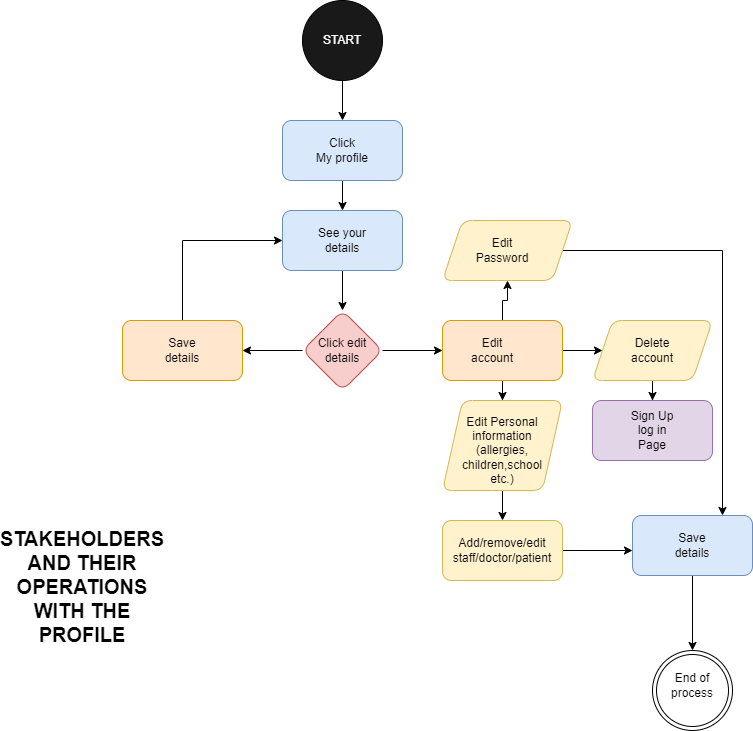

The diagram above was exported from draw.io. Its source (the exported page's mxGraphModel, read from the mxfile embedded in the PNG):
<mxGraphModel dx="1588" dy="940" grid="1" gridSize="10" guides="1" tooltips="1" connect="1" arrows="1" fold="1" page="1" pageScale="1" pageWidth="850" pageHeight="1100" math="0" shadow="0">
  <root>
    <mxCell id="0" />
    <mxCell id="1" parent="0" />
    <mxCell id="X6PW5t94kWfHS9cqF4Ua-3" value="" style="edgeStyle=orthogonalEdgeStyle;rounded=0;orthogonalLoop=1;jettySize=auto;html=1;" edge="1" parent="1" source="X6PW5t94kWfHS9cqF4Ua-1" target="X6PW5t94kWfHS9cqF4Ua-2">
      <mxGeometry relative="1" as="geometry" />
    </mxCell>
    <mxCell id="X6PW5t94kWfHS9cqF4Ua-1" value="" style="ellipse;whiteSpace=wrap;html=1;aspect=fixed;fillColor=#191919;" vertex="1" parent="1">
      <mxGeometry x="360" y="30" width="80" height="80" as="geometry" />
    </mxCell>
    <mxCell id="X6PW5t94kWfHS9cqF4Ua-5" value="" style="edgeStyle=orthogonalEdgeStyle;rounded=0;orthogonalLoop=1;jettySize=auto;html=1;" edge="1" parent="1" source="X6PW5t94kWfHS9cqF4Ua-2" target="X6PW5t94kWfHS9cqF4Ua-4">
      <mxGeometry relative="1" as="geometry" />
    </mxCell>
    <mxCell id="X6PW5t94kWfHS9cqF4Ua-2" value="" style="rounded=1;whiteSpace=wrap;html=1;fillColor=#dae8fc;strokeColor=#6c8ebf;" vertex="1" parent="1">
      <mxGeometry x="340" y="150" width="120" height="60" as="geometry" />
    </mxCell>
    <mxCell id="X6PW5t94kWfHS9cqF4Ua-7" value="" style="edgeStyle=orthogonalEdgeStyle;rounded=0;orthogonalLoop=1;jettySize=auto;html=1;" edge="1" parent="1" source="X6PW5t94kWfHS9cqF4Ua-4" target="X6PW5t94kWfHS9cqF4Ua-6">
      <mxGeometry relative="1" as="geometry" />
    </mxCell>
    <mxCell id="X6PW5t94kWfHS9cqF4Ua-4" value="" style="whiteSpace=wrap;html=1;rounded=1;fillColor=#dae8fc;strokeColor=#6c8ebf;" vertex="1" parent="1">
      <mxGeometry x="340" y="240" width="120" height="60" as="geometry" />
    </mxCell>
    <mxCell id="X6PW5t94kWfHS9cqF4Ua-9" value="" style="edgeStyle=orthogonalEdgeStyle;rounded=0;orthogonalLoop=1;jettySize=auto;html=1;" edge="1" parent="1" source="X6PW5t94kWfHS9cqF4Ua-6" target="X6PW5t94kWfHS9cqF4Ua-8">
      <mxGeometry relative="1" as="geometry" />
    </mxCell>
    <mxCell id="X6PW5t94kWfHS9cqF4Ua-11" value="" style="edgeStyle=orthogonalEdgeStyle;rounded=0;orthogonalLoop=1;jettySize=auto;html=1;" edge="1" parent="1" source="X6PW5t94kWfHS9cqF4Ua-6" target="X6PW5t94kWfHS9cqF4Ua-10">
      <mxGeometry relative="1" as="geometry" />
    </mxCell>
    <mxCell id="X6PW5t94kWfHS9cqF4Ua-6" value="" style="rhombus;whiteSpace=wrap;html=1;rounded=1;fillColor=#f8cecc;strokeColor=#b85450;" vertex="1" parent="1">
      <mxGeometry x="360" y="340" width="80" height="80" as="geometry" />
    </mxCell>
    <mxCell id="X6PW5t94kWfHS9cqF4Ua-13" value="" style="edgeStyle=orthogonalEdgeStyle;rounded=0;orthogonalLoop=1;jettySize=auto;html=1;" edge="1" parent="1" source="X6PW5t94kWfHS9cqF4Ua-8" target="X6PW5t94kWfHS9cqF4Ua-12">
      <mxGeometry relative="1" as="geometry" />
    </mxCell>
    <mxCell id="X6PW5t94kWfHS9cqF4Ua-15" value="" style="edgeStyle=orthogonalEdgeStyle;rounded=0;orthogonalLoop=1;jettySize=auto;html=1;" edge="1" parent="1" source="X6PW5t94kWfHS9cqF4Ua-8" target="X6PW5t94kWfHS9cqF4Ua-14">
      <mxGeometry relative="1" as="geometry" />
    </mxCell>
    <mxCell id="X6PW5t94kWfHS9cqF4Ua-17" value="" style="edgeStyle=orthogonalEdgeStyle;rounded=0;orthogonalLoop=1;jettySize=auto;html=1;" edge="1" parent="1" source="X6PW5t94kWfHS9cqF4Ua-8" target="X6PW5t94kWfHS9cqF4Ua-16">
      <mxGeometry relative="1" as="geometry" />
    </mxCell>
    <mxCell id="X6PW5t94kWfHS9cqF4Ua-8" value="" style="whiteSpace=wrap;html=1;rounded=1;fillColor=#ffe6cc;strokeColor=#d79b00;" vertex="1" parent="1">
      <mxGeometry x="500" y="350" width="120" height="60" as="geometry" />
    </mxCell>
    <mxCell id="X6PW5t94kWfHS9cqF4Ua-20" style="edgeStyle=orthogonalEdgeStyle;rounded=0;orthogonalLoop=1;jettySize=auto;html=1;entryX=0;entryY=0.5;entryDx=0;entryDy=0;" edge="1" parent="1" source="X6PW5t94kWfHS9cqF4Ua-10" target="X6PW5t94kWfHS9cqF4Ua-4">
      <mxGeometry relative="1" as="geometry">
        <Array as="points">
          <mxPoint x="240" y="270" />
        </Array>
      </mxGeometry>
    </mxCell>
    <mxCell id="X6PW5t94kWfHS9cqF4Ua-10" value="" style="whiteSpace=wrap;html=1;rounded=1;fillColor=#ffe6cc;strokeColor=#d79b00;" vertex="1" parent="1">
      <mxGeometry x="180" y="350" width="120" height="60" as="geometry" />
    </mxCell>
    <mxCell id="X6PW5t94kWfHS9cqF4Ua-46" style="edgeStyle=orthogonalEdgeStyle;rounded=0;orthogonalLoop=1;jettySize=auto;html=1;entryX=0.75;entryY=0;entryDx=0;entryDy=0;" edge="1" parent="1" source="X6PW5t94kWfHS9cqF4Ua-12" target="X6PW5t94kWfHS9cqF4Ua-47">
      <mxGeometry relative="1" as="geometry">
        <mxPoint x="780" y="540" as="targetPoint" />
        <Array as="points">
          <mxPoint x="780" y="280" />
        </Array>
      </mxGeometry>
    </mxCell>
    <mxCell id="X6PW5t94kWfHS9cqF4Ua-12" value="" style="shape=parallelogram;perimeter=parallelogramPerimeter;whiteSpace=wrap;html=1;fixedSize=1;rounded=1;fillColor=#fff2cc;strokeColor=#d6b656;" vertex="1" parent="1">
      <mxGeometry x="500" y="250" width="130" height="60" as="geometry" />
    </mxCell>
    <mxCell id="X6PW5t94kWfHS9cqF4Ua-50" style="edgeStyle=orthogonalEdgeStyle;rounded=0;orthogonalLoop=1;jettySize=auto;html=1;" edge="1" parent="1" source="X6PW5t94kWfHS9cqF4Ua-14" target="X6PW5t94kWfHS9cqF4Ua-49">
      <mxGeometry relative="1" as="geometry" />
    </mxCell>
    <mxCell id="X6PW5t94kWfHS9cqF4Ua-14" value="" style="shape=parallelogram;perimeter=parallelogramPerimeter;whiteSpace=wrap;html=1;fixedSize=1;rounded=1;fillColor=#fff2cc;strokeColor=#d6b656;" vertex="1" parent="1">
      <mxGeometry x="650" y="350" width="120" height="60" as="geometry" />
    </mxCell>
    <mxCell id="X6PW5t94kWfHS9cqF4Ua-41" value="" style="edgeStyle=orthogonalEdgeStyle;rounded=0;orthogonalLoop=1;jettySize=auto;html=1;" edge="1" parent="1" source="X6PW5t94kWfHS9cqF4Ua-16" target="X6PW5t94kWfHS9cqF4Ua-40">
      <mxGeometry relative="1" as="geometry" />
    </mxCell>
    <mxCell id="X6PW5t94kWfHS9cqF4Ua-16" value="" style="shape=parallelogram;perimeter=parallelogramPerimeter;whiteSpace=wrap;html=1;fixedSize=1;rounded=1;fillColor=#fff2cc;strokeColor=#d6b656;" vertex="1" parent="1">
      <mxGeometry x="500" y="430" width="120" height="90" as="geometry" />
    </mxCell>
    <mxCell id="X6PW5t94kWfHS9cqF4Ua-31" value="START" style="text;strokeColor=none;align=center;fillColor=none;html=1;verticalAlign=middle;whiteSpace=wrap;rounded=0;fontColor=#FAFAFA;" vertex="1" parent="1">
      <mxGeometry x="370" y="55" width="60" height="30" as="geometry" />
    </mxCell>
    <mxCell id="X6PW5t94kWfHS9cqF4Ua-32" value="Click&lt;br&gt;My profile" style="text;strokeColor=none;align=center;fillColor=none;html=1;verticalAlign=middle;whiteSpace=wrap;rounded=0;" vertex="1" parent="1">
      <mxGeometry x="370" y="165" width="60" height="30" as="geometry" />
    </mxCell>
    <mxCell id="X6PW5t94kWfHS9cqF4Ua-33" value="See your details" style="text;strokeColor=none;align=center;fillColor=none;html=1;verticalAlign=middle;whiteSpace=wrap;rounded=0;" vertex="1" parent="1">
      <mxGeometry x="370" y="255" width="60" height="30" as="geometry" />
    </mxCell>
    <mxCell id="X6PW5t94kWfHS9cqF4Ua-34" value="Click edit details" style="text;strokeColor=none;align=center;fillColor=none;html=1;verticalAlign=middle;whiteSpace=wrap;rounded=0;" vertex="1" parent="1">
      <mxGeometry x="370" y="365" width="60" height="30" as="geometry" />
    </mxCell>
    <mxCell id="X6PW5t94kWfHS9cqF4Ua-35" value="Save details" style="text;strokeColor=none;align=center;fillColor=none;html=1;verticalAlign=middle;whiteSpace=wrap;rounded=0;" vertex="1" parent="1">
      <mxGeometry x="210" y="365" width="60" height="30" as="geometry" />
    </mxCell>
    <mxCell id="X6PW5t94kWfHS9cqF4Ua-36" value="Edit account" style="text;strokeColor=none;align=center;fillColor=none;html=1;verticalAlign=middle;whiteSpace=wrap;rounded=0;" vertex="1" parent="1">
      <mxGeometry x="520" y="365" width="60" height="30" as="geometry" />
    </mxCell>
    <mxCell id="X6PW5t94kWfHS9cqF4Ua-37" value="Edit Password" style="text;strokeColor=none;align=center;fillColor=none;html=1;verticalAlign=middle;whiteSpace=wrap;rounded=0;" vertex="1" parent="1">
      <mxGeometry x="530" y="265" width="60" height="30" as="geometry" />
    </mxCell>
    <mxCell id="X6PW5t94kWfHS9cqF4Ua-38" value="Delete account" style="text;strokeColor=none;align=center;fillColor=none;html=1;verticalAlign=middle;whiteSpace=wrap;rounded=0;" vertex="1" parent="1">
      <mxGeometry x="680" y="365" width="60" height="30" as="geometry" />
    </mxCell>
    <mxCell id="X6PW5t94kWfHS9cqF4Ua-39" value="Edit Personal information&lt;br&gt;(allergies,&lt;br&gt;children,school etc.)" style="text;strokeColor=none;align=center;fillColor=none;html=1;verticalAlign=middle;whiteSpace=wrap;rounded=0;" vertex="1" parent="1">
      <mxGeometry x="530" y="465" width="60" height="30" as="geometry" />
    </mxCell>
    <mxCell id="X6PW5t94kWfHS9cqF4Ua-44" style="edgeStyle=orthogonalEdgeStyle;rounded=0;orthogonalLoop=1;jettySize=auto;html=1;" edge="1" parent="1" source="X6PW5t94kWfHS9cqF4Ua-40">
      <mxGeometry relative="1" as="geometry">
        <mxPoint x="690" y="580" as="targetPoint" />
      </mxGeometry>
    </mxCell>
    <mxCell id="X6PW5t94kWfHS9cqF4Ua-40" value="" style="whiteSpace=wrap;html=1;rounded=1;fillColor=#fff2cc;strokeColor=#d6b656;" vertex="1" parent="1">
      <mxGeometry x="500" y="550" width="120" height="60" as="geometry" />
    </mxCell>
    <mxCell id="X6PW5t94kWfHS9cqF4Ua-42" value="Add/remove/edit&lt;br&gt;staff/doctor/patient" style="text;strokeColor=none;align=center;fillColor=none;html=1;verticalAlign=middle;whiteSpace=wrap;rounded=0;" vertex="1" parent="1">
      <mxGeometry x="530" y="565" width="60" height="30" as="geometry" />
    </mxCell>
    <mxCell id="X6PW5t94kWfHS9cqF4Ua-52" style="edgeStyle=orthogonalEdgeStyle;rounded=0;orthogonalLoop=1;jettySize=auto;html=1;" edge="1" parent="1" source="X6PW5t94kWfHS9cqF4Ua-47" target="X6PW5t94kWfHS9cqF4Ua-53">
      <mxGeometry relative="1" as="geometry">
        <mxPoint x="750" y="720" as="targetPoint" />
      </mxGeometry>
    </mxCell>
    <mxCell id="X6PW5t94kWfHS9cqF4Ua-47" value="" style="rounded=1;whiteSpace=wrap;html=1;fillColor=#dae8fc;strokeColor=#6c8ebf;" vertex="1" parent="1">
      <mxGeometry x="690" y="545" width="120" height="60" as="geometry" />
    </mxCell>
    <mxCell id="X6PW5t94kWfHS9cqF4Ua-48" value="Save details" style="text;strokeColor=none;align=center;fillColor=none;html=1;verticalAlign=middle;whiteSpace=wrap;rounded=0;" vertex="1" parent="1">
      <mxGeometry x="720" y="560" width="60" height="30" as="geometry" />
    </mxCell>
    <mxCell id="X6PW5t94kWfHS9cqF4Ua-49" value="" style="whiteSpace=wrap;html=1;rounded=1;fillColor=#e1d5e7;strokeColor=#9673a6;" vertex="1" parent="1">
      <mxGeometry x="650" y="430" width="120" height="60" as="geometry" />
    </mxCell>
    <mxCell id="X6PW5t94kWfHS9cqF4Ua-51" value="Sign Up log in Page" style="text;strokeColor=none;align=center;fillColor=none;html=1;verticalAlign=middle;whiteSpace=wrap;rounded=0;" vertex="1" parent="1">
      <mxGeometry x="680" y="445" width="60" height="30" as="geometry" />
    </mxCell>
    <mxCell id="X6PW5t94kWfHS9cqF4Ua-53" value="" style="ellipse;shape=doubleEllipse;whiteSpace=wrap;html=1;aspect=fixed;" vertex="1" parent="1">
      <mxGeometry x="710" y="680" width="80" height="80" as="geometry" />
    </mxCell>
    <mxCell id="X6PW5t94kWfHS9cqF4Ua-55" value="End of&lt;br&gt;process&lt;br&gt;" style="text;strokeColor=none;align=center;fillColor=none;html=1;verticalAlign=middle;whiteSpace=wrap;rounded=0;" vertex="1" parent="1">
      <mxGeometry x="695" y="700" width="110" height="30" as="geometry" />
    </mxCell>
    <mxCell id="X6PW5t94kWfHS9cqF4Ua-56" value="STAKEHOLDERS AND THEIR OPERATIONS WITH THE PROFILE" style="text;strokeColor=none;align=center;fillColor=none;html=1;verticalAlign=middle;whiteSpace=wrap;rounded=0;fontSize=20;fontStyle=1" vertex="1" parent="1">
      <mxGeometry x="100" y="592.5" width="80" height="47.5" as="geometry" />
    </mxCell>
  </root>
</mxGraphModel>